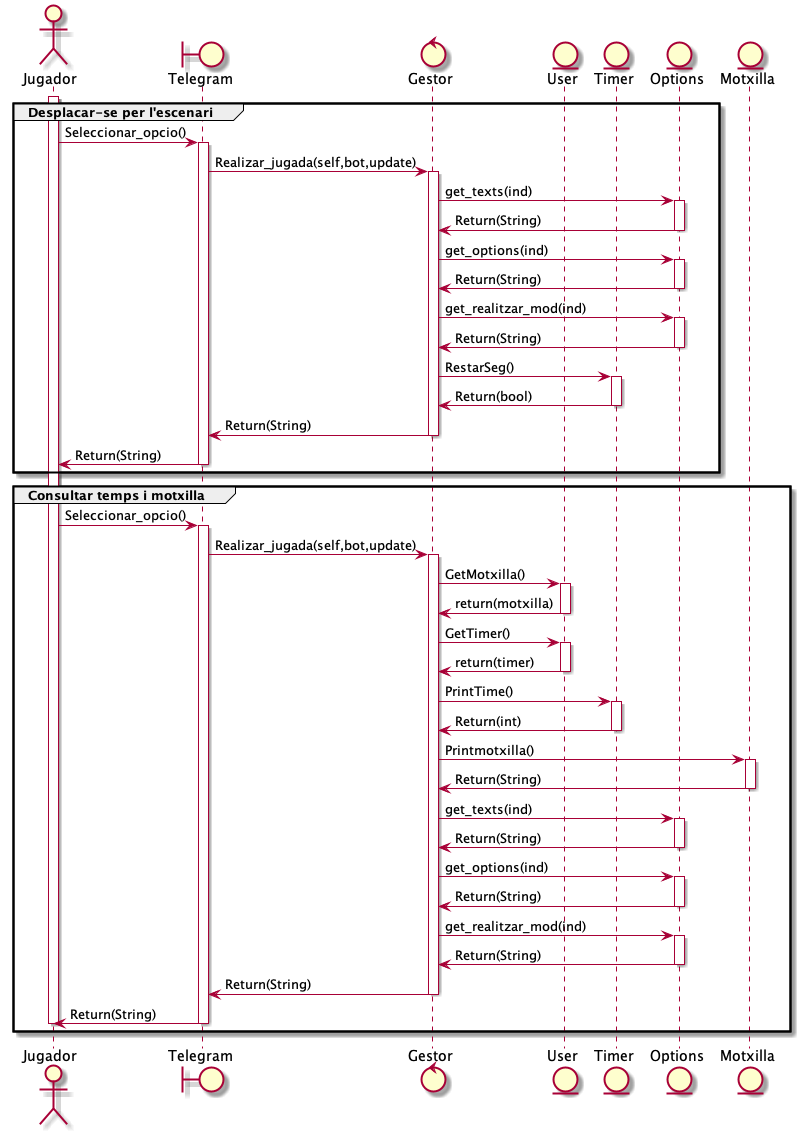

The diagram above was rendered by PlantUML. Its source (embedded in the PNG):
@startuml
actor Jugador
boundary Telegram
control Gestor
entity User
entity Timer
entity Options
entity Motxilla

group Desplacar-se per l'escenari
  activate Jugador
    Jugador -> Telegram : Seleccionar_opcio()
  activate Telegram
    Telegram -> Gestor : Realizar_jugada(self,bot,update)
  activate Gestor
    Gestor -> Options :  get_texts(ind)
  activate Options
    Options -> Gestor : Return(String)
  deactivate Options
    Gestor -> Options : get_options(ind)
  activate Options
    Options -> Gestor : Return(String)
  deactivate Options
    Gestor -> Options : get_realitzar_mod(ind)
  activate Options
    Options -> Gestor : Return(String)
  deactivate Options
    Gestor -> Timer : RestarSeg()
  activate Timer
    Timer -> Gestor : Return(bool)
  deactivate Timer
    Gestor -> Telegram : Return(String)
  deactivate Gestor
    Telegram -> Jugador : Return(String)
  deactivate Telegram
end
group Consultar temps i motxilla
    Jugador -> Telegram : Seleccionar_opcio()
  activate Telegram
    Telegram -> Gestor : Realizar_jugada(self,bot,update)
  activate Gestor
    Gestor -> User : GetMotxilla()
	activate User
	User -> Gestor : return(motxilla)
	deactivate User
	Gestor -> User : GetTimer()
	activate User
	User -> Gestor : return(timer)
	deactivate User
    Gestor -> Timer : PrintTime()
  activate Timer
    Timer -> Gestor : Return(int)
  deactivate Timer
    Gestor -> Motxilla : Printmotxilla()
  activate Motxilla
    Motxilla -> Gestor : Return(String)
  deactivate Motxilla
    Gestor -> Options : get_texts(ind)
  activate Options
    Options -> Gestor : Return(String)
  deactivate Options
    Gestor -> Options : get_options(ind)
  activate Options
    Options -> Gestor : Return(String)
  deactivate Options
    Gestor -> Options : get_realitzar_mod(ind)
  activate Options
    Options -> Gestor : Return(String)
  deactivate Options
    Gestor -> Telegram : Return(String)
  deactivate Gestor
    Telegram -> Jugador : Return(String)
  deactivate Telegram
  deactivate Jugador
end

@enduml